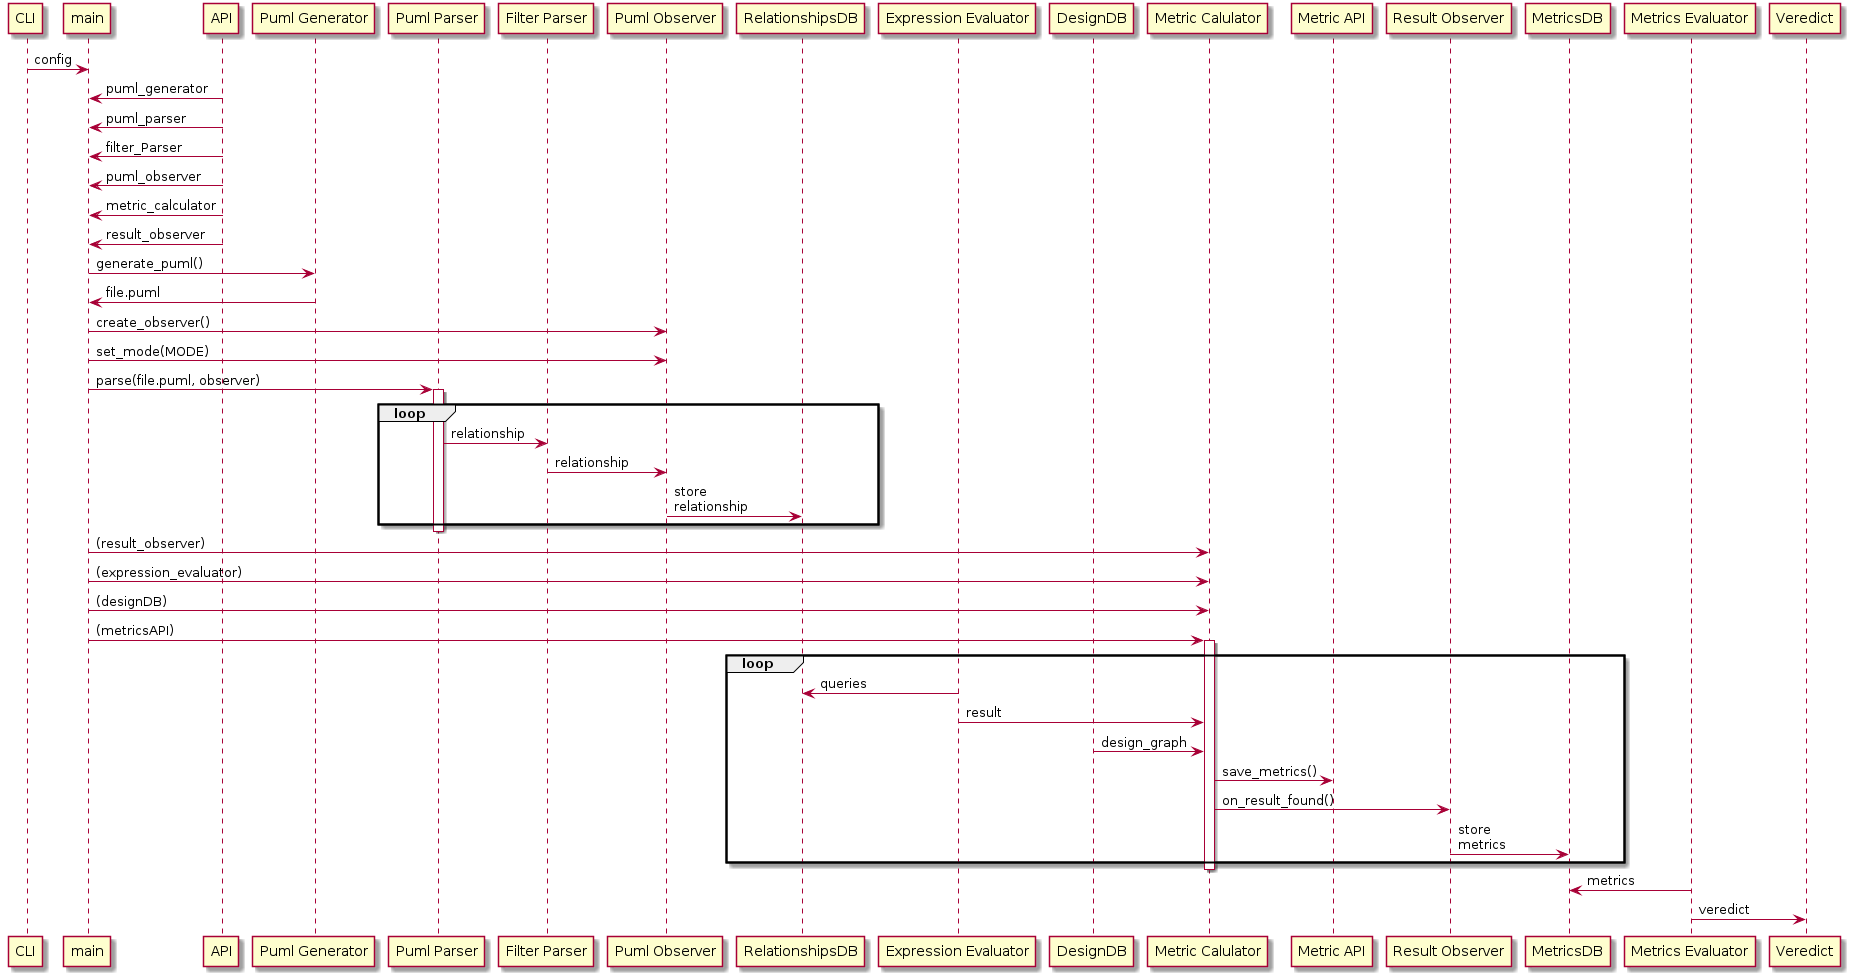

The diagram above was rendered by PlantUML. Its source (embedded in the PNG):
@startuml
participant CLI
participant main
participant "API" as API
participant "Puml Generator" as PumlGenerator
participant "Puml Parser" as PumlParser
participant "Filter Parser" as FilterParser
participant "Puml Observer" as PumlObserver
participant "RelationshipsDB" as relationshipsDB
participant "Expression Evaluator" as ExpressionEvaluator
participant "DesignDB" as designDB
participant "Metric Calulator" as MetricCalculator
participant "Metric API" as MetricAPI
participant "Result Observer" as ResultObserver
participant "MetricsDB" as metricsDB
participant "Metrics Evaluator" as MetricsEvaluator
participant "Veredict" as Veredict

CLI -> main: config

API -> main: puml_generator

API -> main: puml_parser

API -> main: filter_Parser

API -> main: puml_observer

API -> main: metric_calculator

API -> main: result_observer

main -> PumlGenerator: generate_puml()

PumlGenerator -> main: file.puml

main -> PumlObserver: create_observer()

main -> PumlObserver: set_mode(MODE)

main -> PumlParser: parse(file.puml, observer)

activate PumlParser

loop
    PumlParser -> FilterParser: relationship
    FilterParser -> PumlObserver: relationship
    PumlObserver -> relationshipsDB: store\nrelationship
end
deactivate PumlParser

main -> MetricCalculator:(result_observer)
main -> MetricCalculator:(expression_evaluator)
main -> MetricCalculator:(designDB)
main -> MetricCalculator:(metricsAPI) 

activate MetricCalculator

loop
    ExpressionEvaluator -> relationshipsDB: queries
    ExpressionEvaluator -> MetricCalculator: result
    designDB -> MetricCalculator: design_graph
    MetricCalculator -> MetricAPI: save_metrics()
    MetricCalculator -> ResultObserver: on_result_found()
    ResultObserver -> metricsDB: store\nmetrics
end
deactivate MetricCalculator



MetricsEvaluator -> metricsDB: metrics
MetricsEvaluator -> Veredict: veredict

@enduml